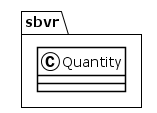

The diagram above was rendered by PlantUML. Its source (embedded in the PNG):
@startuml
!theme plain
package sbvr {
class Quantity {
}
}
@enduml